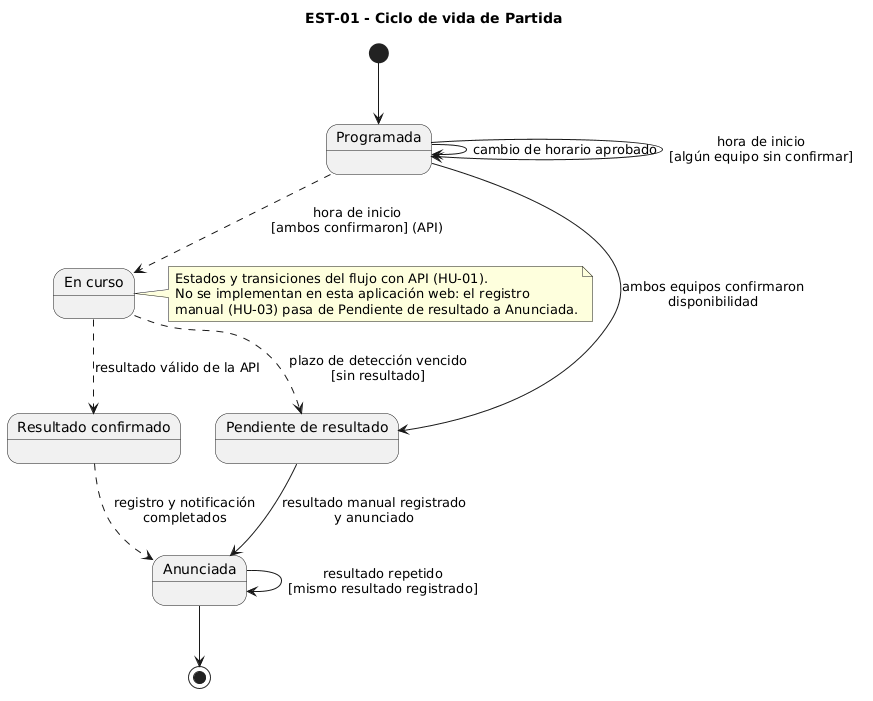

The diagram above was rendered by PlantUML. Its source (embedded in the PNG):
@startuml est-01
title EST-01 - Ciclo de vida de Partida

[*] --> Programada

Programada --> Programada : cambio de horario aprobado
Programada --> Programada : hora de inicio\n[algún equipo sin confirmar]
Programada --> Pendiente : ambos equipos confirmaron\ndisponibilidad
Pendiente --> Anunciada : resultado manual registrado\ny anunciado
Anunciada --> Anunciada : resultado repetido\n[mismo resultado registrado]
Anunciada --> [*]

' Flujo con API (HU-01), no implementado en la aplicación web
Programada -[dashed]-> EnCurso : hora de inicio\n[ambos confirmaron] (API)
EnCurso -[dashed]-> Confirmado : resultado válido de la API
EnCurso -[dashed]-> Pendiente : plazo de detección vencido\n[sin resultado]
Confirmado -[dashed]-> Anunciada : registro y notificación\ncompletados

state "En curso" as EnCurso
state "Pendiente de resultado" as Pendiente
state "Resultado confirmado" as Confirmado

note right of EnCurso
  Estados y transiciones del flujo con API (HU-01).
  No se implementan en esta aplicación web: el registro
  manual (HU-03) pasa de Pendiente de resultado a Anunciada.
end note
@enduml